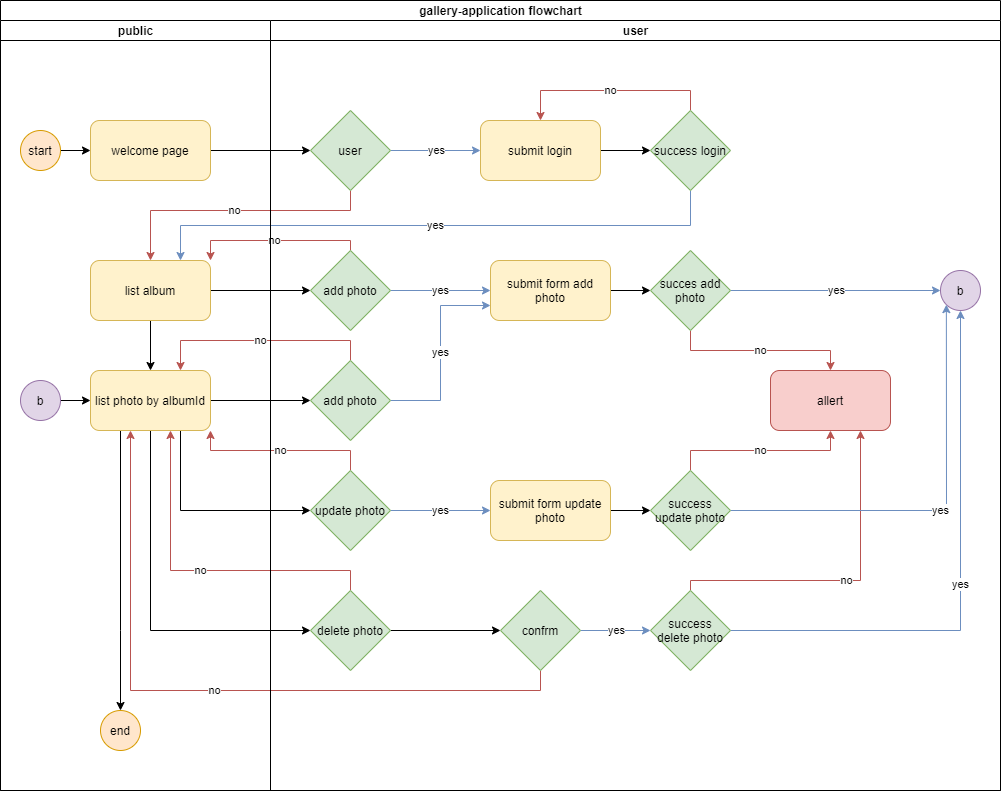

The diagram above was exported from draw.io. Its source (the exported page's mxGraphModel, read from the mxfile embedded in the PNG):
<mxGraphModel dx="1190" dy="650" grid="1" gridSize="10" guides="1" tooltips="1" connect="1" arrows="1" fold="1" page="1" pageScale="1" pageWidth="827" pageHeight="1169" math="0" shadow="0">
  <root>
    <mxCell id="WIyWlLk6GJQsqaUBKTNV-0" />
    <mxCell id="WIyWlLk6GJQsqaUBKTNV-1" parent="WIyWlLk6GJQsqaUBKTNV-0" />
    <mxCell id="o1ByarEjzEfafd9WY4Dc-25" style="edgeStyle=orthogonalEdgeStyle;rounded=0;orthogonalLoop=1;jettySize=auto;html=1;exitX=1;exitY=0.5;exitDx=0;exitDy=0;entryX=0;entryY=0.5;entryDx=0;entryDy=0;" edge="1" parent="WIyWlLk6GJQsqaUBKTNV-1" source="o1ByarEjzEfafd9WY4Dc-19" target="o1ByarEjzEfafd9WY4Dc-21">
      <mxGeometry relative="1" as="geometry" />
    </mxCell>
    <mxCell id="o1ByarEjzEfafd9WY4Dc-19" value="start" style="ellipse;whiteSpace=wrap;html=1;aspect=fixed;fillColor=#ffe6cc;strokeColor=#d79b00;" vertex="1" parent="WIyWlLk6GJQsqaUBKTNV-1">
      <mxGeometry x="40" y="560" width="40" height="40" as="geometry" />
    </mxCell>
    <mxCell id="o1ByarEjzEfafd9WY4Dc-26" style="edgeStyle=orthogonalEdgeStyle;rounded=0;orthogonalLoop=1;jettySize=auto;html=1;exitX=1;exitY=0.5;exitDx=0;exitDy=0;entryX=0;entryY=0.5;entryDx=0;entryDy=0;" edge="1" parent="WIyWlLk6GJQsqaUBKTNV-1" source="o1ByarEjzEfafd9WY4Dc-21" target="o1ByarEjzEfafd9WY4Dc-22">
      <mxGeometry relative="1" as="geometry" />
    </mxCell>
    <mxCell id="o1ByarEjzEfafd9WY4Dc-21" value="welcome page" style="rounded=1;whiteSpace=wrap;html=1;fillColor=#fff2cc;strokeColor=#d6b656;" vertex="1" parent="WIyWlLk6GJQsqaUBKTNV-1">
      <mxGeometry x="110" y="550" width="120" height="60" as="geometry" />
    </mxCell>
    <mxCell id="o1ByarEjzEfafd9WY4Dc-27" value="no" style="edgeStyle=orthogonalEdgeStyle;rounded=0;orthogonalLoop=1;jettySize=auto;html=1;exitX=0.5;exitY=1;exitDx=0;exitDy=0;entryX=0.5;entryY=0;entryDx=0;entryDy=0;fillColor=#f8cecc;strokeColor=#b85450;" edge="1" parent="WIyWlLk6GJQsqaUBKTNV-1" source="o1ByarEjzEfafd9WY4Dc-22" target="o1ByarEjzEfafd9WY4Dc-23">
      <mxGeometry relative="1" as="geometry">
        <Array as="points">
          <mxPoint x="370" y="640" />
          <mxPoint x="170" y="640" />
        </Array>
      </mxGeometry>
    </mxCell>
    <mxCell id="o1ByarEjzEfafd9WY4Dc-29" value="yes" style="edgeStyle=orthogonalEdgeStyle;rounded=0;orthogonalLoop=1;jettySize=auto;html=1;exitX=1;exitY=0.5;exitDx=0;exitDy=0;entryX=0;entryY=0.5;entryDx=0;entryDy=0;fillColor=#dae8fc;strokeColor=#6c8ebf;" edge="1" parent="WIyWlLk6GJQsqaUBKTNV-1" source="o1ByarEjzEfafd9WY4Dc-22" target="o1ByarEjzEfafd9WY4Dc-28">
      <mxGeometry relative="1" as="geometry" />
    </mxCell>
    <mxCell id="o1ByarEjzEfafd9WY4Dc-22" value="user" style="rhombus;whiteSpace=wrap;html=1;fillColor=#d5e8d4;strokeColor=#82b366;" vertex="1" parent="WIyWlLk6GJQsqaUBKTNV-1">
      <mxGeometry x="330" y="540" width="80" height="80" as="geometry" />
    </mxCell>
    <mxCell id="o1ByarEjzEfafd9WY4Dc-35" style="edgeStyle=orthogonalEdgeStyle;rounded=0;orthogonalLoop=1;jettySize=auto;html=1;exitX=0.5;exitY=1;exitDx=0;exitDy=0;entryX=0.5;entryY=0;entryDx=0;entryDy=0;" edge="1" parent="WIyWlLk6GJQsqaUBKTNV-1" source="o1ByarEjzEfafd9WY4Dc-23" target="o1ByarEjzEfafd9WY4Dc-34">
      <mxGeometry relative="1" as="geometry" />
    </mxCell>
    <mxCell id="o1ByarEjzEfafd9WY4Dc-43" style="edgeStyle=orthogonalEdgeStyle;rounded=0;orthogonalLoop=1;jettySize=auto;html=1;exitX=1;exitY=0.5;exitDx=0;exitDy=0;entryX=0;entryY=0.5;entryDx=0;entryDy=0;" edge="1" parent="WIyWlLk6GJQsqaUBKTNV-1" source="o1ByarEjzEfafd9WY4Dc-23" target="o1ByarEjzEfafd9WY4Dc-42">
      <mxGeometry relative="1" as="geometry" />
    </mxCell>
    <mxCell id="o1ByarEjzEfafd9WY4Dc-23" value="list album" style="rounded=1;whiteSpace=wrap;html=1;fillColor=#fff2cc;strokeColor=#d6b656;" vertex="1" parent="WIyWlLk6GJQsqaUBKTNV-1">
      <mxGeometry x="110" y="690" width="120" height="60" as="geometry" />
    </mxCell>
    <mxCell id="o1ByarEjzEfafd9WY4Dc-31" style="edgeStyle=orthogonalEdgeStyle;rounded=0;orthogonalLoop=1;jettySize=auto;html=1;exitX=1;exitY=0.5;exitDx=0;exitDy=0;entryX=0;entryY=0.5;entryDx=0;entryDy=0;" edge="1" parent="WIyWlLk6GJQsqaUBKTNV-1" source="o1ByarEjzEfafd9WY4Dc-28" target="o1ByarEjzEfafd9WY4Dc-30">
      <mxGeometry relative="1" as="geometry" />
    </mxCell>
    <mxCell id="o1ByarEjzEfafd9WY4Dc-28" value="submit login" style="rounded=1;whiteSpace=wrap;html=1;fillColor=#fff2cc;strokeColor=#d6b656;" vertex="1" parent="WIyWlLk6GJQsqaUBKTNV-1">
      <mxGeometry x="500" y="550" width="120" height="60" as="geometry" />
    </mxCell>
    <mxCell id="o1ByarEjzEfafd9WY4Dc-32" value="yes" style="edgeStyle=orthogonalEdgeStyle;rounded=0;orthogonalLoop=1;jettySize=auto;html=1;exitX=0.5;exitY=1;exitDx=0;exitDy=0;entryX=0.75;entryY=0;entryDx=0;entryDy=0;fillColor=#dae8fc;strokeColor=#6c8ebf;" edge="1" parent="WIyWlLk6GJQsqaUBKTNV-1" source="o1ByarEjzEfafd9WY4Dc-30" target="o1ByarEjzEfafd9WY4Dc-23">
      <mxGeometry relative="1" as="geometry" />
    </mxCell>
    <mxCell id="o1ByarEjzEfafd9WY4Dc-33" value="no" style="edgeStyle=orthogonalEdgeStyle;rounded=0;orthogonalLoop=1;jettySize=auto;html=1;exitX=0.5;exitY=0;exitDx=0;exitDy=0;entryX=0.5;entryY=0;entryDx=0;entryDy=0;fillColor=#f8cecc;strokeColor=#b85450;" edge="1" parent="WIyWlLk6GJQsqaUBKTNV-1" source="o1ByarEjzEfafd9WY4Dc-30" target="o1ByarEjzEfafd9WY4Dc-28">
      <mxGeometry relative="1" as="geometry" />
    </mxCell>
    <mxCell id="o1ByarEjzEfafd9WY4Dc-30" value="success login" style="rhombus;whiteSpace=wrap;html=1;fillColor=#d5e8d4;strokeColor=#82b366;" vertex="1" parent="WIyWlLk6GJQsqaUBKTNV-1">
      <mxGeometry x="670" y="540" width="80" height="80" as="geometry" />
    </mxCell>
    <mxCell id="o1ByarEjzEfafd9WY4Dc-37" style="edgeStyle=orthogonalEdgeStyle;rounded=0;orthogonalLoop=1;jettySize=auto;html=1;exitX=0.5;exitY=1;exitDx=0;exitDy=0;entryX=0.5;entryY=0;entryDx=0;entryDy=0;" edge="1" parent="WIyWlLk6GJQsqaUBKTNV-1" source="o1ByarEjzEfafd9WY4Dc-34" target="o1ByarEjzEfafd9WY4Dc-36">
      <mxGeometry relative="1" as="geometry">
        <Array as="points">
          <mxPoint x="140" y="860" />
          <mxPoint x="140" y="1060" />
        </Array>
      </mxGeometry>
    </mxCell>
    <mxCell id="o1ByarEjzEfafd9WY4Dc-48" style="edgeStyle=orthogonalEdgeStyle;rounded=0;orthogonalLoop=1;jettySize=auto;html=1;exitX=1;exitY=0.5;exitDx=0;exitDy=0;entryX=0;entryY=0.5;entryDx=0;entryDy=0;" edge="1" parent="WIyWlLk6GJQsqaUBKTNV-1" source="o1ByarEjzEfafd9WY4Dc-34" target="o1ByarEjzEfafd9WY4Dc-47">
      <mxGeometry relative="1" as="geometry" />
    </mxCell>
    <mxCell id="o1ByarEjzEfafd9WY4Dc-63" style="edgeStyle=orthogonalEdgeStyle;rounded=0;orthogonalLoop=1;jettySize=auto;html=1;exitX=0.75;exitY=1;exitDx=0;exitDy=0;entryX=0;entryY=0.5;entryDx=0;entryDy=0;" edge="1" parent="WIyWlLk6GJQsqaUBKTNV-1" source="o1ByarEjzEfafd9WY4Dc-34" target="o1ByarEjzEfafd9WY4Dc-61">
      <mxGeometry relative="1" as="geometry" />
    </mxCell>
    <mxCell id="o1ByarEjzEfafd9WY4Dc-64" style="edgeStyle=orthogonalEdgeStyle;rounded=0;orthogonalLoop=1;jettySize=auto;html=1;exitX=0.5;exitY=1;exitDx=0;exitDy=0;entryX=0;entryY=0.5;entryDx=0;entryDy=0;" edge="1" parent="WIyWlLk6GJQsqaUBKTNV-1" source="o1ByarEjzEfafd9WY4Dc-34" target="o1ByarEjzEfafd9WY4Dc-62">
      <mxGeometry relative="1" as="geometry" />
    </mxCell>
    <mxCell id="o1ByarEjzEfafd9WY4Dc-34" value="list photo by albumId" style="rounded=1;whiteSpace=wrap;html=1;fillColor=#fff2cc;strokeColor=#d6b656;" vertex="1" parent="WIyWlLk6GJQsqaUBKTNV-1">
      <mxGeometry x="110" y="800" width="120" height="60" as="geometry" />
    </mxCell>
    <mxCell id="o1ByarEjzEfafd9WY4Dc-36" value="end" style="ellipse;whiteSpace=wrap;html=1;aspect=fixed;fillColor=#ffe6cc;strokeColor=#d79b00;" vertex="1" parent="WIyWlLk6GJQsqaUBKTNV-1">
      <mxGeometry x="120" y="1140" width="40" height="40" as="geometry" />
    </mxCell>
    <mxCell id="o1ByarEjzEfafd9WY4Dc-44" value="no" style="edgeStyle=orthogonalEdgeStyle;rounded=0;orthogonalLoop=1;jettySize=auto;html=1;exitX=0.5;exitY=0;exitDx=0;exitDy=0;entryX=1;entryY=0;entryDx=0;entryDy=0;fillColor=#f8cecc;strokeColor=#b85450;" edge="1" parent="WIyWlLk6GJQsqaUBKTNV-1" source="o1ByarEjzEfafd9WY4Dc-42" target="o1ByarEjzEfafd9WY4Dc-23">
      <mxGeometry relative="1" as="geometry">
        <Array as="points">
          <mxPoint x="370" y="670" />
          <mxPoint x="230" y="670" />
        </Array>
      </mxGeometry>
    </mxCell>
    <mxCell id="o1ByarEjzEfafd9WY4Dc-46" value="yes" style="edgeStyle=orthogonalEdgeStyle;rounded=0;orthogonalLoop=1;jettySize=auto;html=1;exitX=1;exitY=0.5;exitDx=0;exitDy=0;entryX=0;entryY=0.5;entryDx=0;entryDy=0;fillColor=#dae8fc;strokeColor=#6c8ebf;" edge="1" parent="WIyWlLk6GJQsqaUBKTNV-1" source="o1ByarEjzEfafd9WY4Dc-42" target="o1ByarEjzEfafd9WY4Dc-45">
      <mxGeometry relative="1" as="geometry" />
    </mxCell>
    <mxCell id="o1ByarEjzEfafd9WY4Dc-42" value="add photo" style="rhombus;whiteSpace=wrap;html=1;fillColor=#d5e8d4;strokeColor=#82b366;" vertex="1" parent="WIyWlLk6GJQsqaUBKTNV-1">
      <mxGeometry x="330" y="680" width="80" height="80" as="geometry" />
    </mxCell>
    <mxCell id="o1ByarEjzEfafd9WY4Dc-52" style="edgeStyle=orthogonalEdgeStyle;rounded=0;orthogonalLoop=1;jettySize=auto;html=1;exitX=1;exitY=0.5;exitDx=0;exitDy=0;entryX=0;entryY=0.5;entryDx=0;entryDy=0;" edge="1" parent="WIyWlLk6GJQsqaUBKTNV-1" source="o1ByarEjzEfafd9WY4Dc-45" target="o1ByarEjzEfafd9WY4Dc-51">
      <mxGeometry relative="1" as="geometry" />
    </mxCell>
    <mxCell id="o1ByarEjzEfafd9WY4Dc-45" value="submit form add photo" style="rounded=1;whiteSpace=wrap;html=1;fillColor=#fff2cc;strokeColor=#d6b656;" vertex="1" parent="WIyWlLk6GJQsqaUBKTNV-1">
      <mxGeometry x="510" y="690" width="120" height="60" as="geometry" />
    </mxCell>
    <mxCell id="o1ByarEjzEfafd9WY4Dc-50" value="yes" style="edgeStyle=orthogonalEdgeStyle;rounded=0;orthogonalLoop=1;jettySize=auto;html=1;exitX=1;exitY=0.5;exitDx=0;exitDy=0;entryX=0;entryY=0.75;entryDx=0;entryDy=0;fillColor=#dae8fc;strokeColor=#6c8ebf;" edge="1" parent="WIyWlLk6GJQsqaUBKTNV-1" source="o1ByarEjzEfafd9WY4Dc-47" target="o1ByarEjzEfafd9WY4Dc-45">
      <mxGeometry relative="1" as="geometry" />
    </mxCell>
    <mxCell id="o1ByarEjzEfafd9WY4Dc-68" value="no" style="edgeStyle=orthogonalEdgeStyle;rounded=0;orthogonalLoop=1;jettySize=auto;html=1;exitX=0.5;exitY=0;exitDx=0;exitDy=0;entryX=0.75;entryY=0;entryDx=0;entryDy=0;fillColor=#f8cecc;strokeColor=#b85450;" edge="1" parent="WIyWlLk6GJQsqaUBKTNV-1" source="o1ByarEjzEfafd9WY4Dc-47" target="o1ByarEjzEfafd9WY4Dc-34">
      <mxGeometry relative="1" as="geometry" />
    </mxCell>
    <mxCell id="o1ByarEjzEfafd9WY4Dc-47" value="add photo" style="rhombus;whiteSpace=wrap;html=1;fillColor=#d5e8d4;strokeColor=#82b366;" vertex="1" parent="WIyWlLk6GJQsqaUBKTNV-1">
      <mxGeometry x="330" y="790" width="80" height="80" as="geometry" />
    </mxCell>
    <mxCell id="o1ByarEjzEfafd9WY4Dc-56" value="yes" style="edgeStyle=orthogonalEdgeStyle;rounded=0;orthogonalLoop=1;jettySize=auto;html=1;exitX=1;exitY=0.5;exitDx=0;exitDy=0;entryX=0;entryY=0.5;entryDx=0;entryDy=0;fillColor=#dae8fc;strokeColor=#6c8ebf;" edge="1" parent="WIyWlLk6GJQsqaUBKTNV-1" source="o1ByarEjzEfafd9WY4Dc-51" target="o1ByarEjzEfafd9WY4Dc-54">
      <mxGeometry relative="1" as="geometry" />
    </mxCell>
    <mxCell id="o1ByarEjzEfafd9WY4Dc-60" value="no" style="edgeStyle=orthogonalEdgeStyle;rounded=0;orthogonalLoop=1;jettySize=auto;html=1;exitX=0.5;exitY=1;exitDx=0;exitDy=0;entryX=0.5;entryY=0;entryDx=0;entryDy=0;fillColor=#f8cecc;strokeColor=#b85450;" edge="1" parent="WIyWlLk6GJQsqaUBKTNV-1" source="o1ByarEjzEfafd9WY4Dc-51" target="o1ByarEjzEfafd9WY4Dc-59">
      <mxGeometry relative="1" as="geometry" />
    </mxCell>
    <mxCell id="o1ByarEjzEfafd9WY4Dc-51" value="succes add&lt;br&gt;photo" style="rhombus;whiteSpace=wrap;html=1;fillColor=#d5e8d4;strokeColor=#82b366;" vertex="1" parent="WIyWlLk6GJQsqaUBKTNV-1">
      <mxGeometry x="670" y="680" width="80" height="80" as="geometry" />
    </mxCell>
    <mxCell id="o1ByarEjzEfafd9WY4Dc-54" value="b" style="ellipse;whiteSpace=wrap;html=1;aspect=fixed;fillColor=#e1d5e7;strokeColor=#9673a6;" vertex="1" parent="WIyWlLk6GJQsqaUBKTNV-1">
      <mxGeometry x="960" y="700" width="40" height="40" as="geometry" />
    </mxCell>
    <mxCell id="o1ByarEjzEfafd9WY4Dc-58" style="edgeStyle=orthogonalEdgeStyle;rounded=0;orthogonalLoop=1;jettySize=auto;html=1;exitX=1;exitY=0.5;exitDx=0;exitDy=0;entryX=0;entryY=0.5;entryDx=0;entryDy=0;" edge="1" parent="WIyWlLk6GJQsqaUBKTNV-1" source="o1ByarEjzEfafd9WY4Dc-57" target="o1ByarEjzEfafd9WY4Dc-34">
      <mxGeometry relative="1" as="geometry" />
    </mxCell>
    <mxCell id="o1ByarEjzEfafd9WY4Dc-57" value="b" style="ellipse;whiteSpace=wrap;html=1;aspect=fixed;fillColor=#e1d5e7;strokeColor=#9673a6;" vertex="1" parent="WIyWlLk6GJQsqaUBKTNV-1">
      <mxGeometry x="40" y="810" width="40" height="40" as="geometry" />
    </mxCell>
    <mxCell id="o1ByarEjzEfafd9WY4Dc-59" value="allert" style="rounded=1;whiteSpace=wrap;html=1;fillColor=#f8cecc;strokeColor=#b85450;" vertex="1" parent="WIyWlLk6GJQsqaUBKTNV-1">
      <mxGeometry x="790" y="800" width="120" height="60" as="geometry" />
    </mxCell>
    <mxCell id="o1ByarEjzEfafd9WY4Dc-66" value="yes" style="edgeStyle=orthogonalEdgeStyle;rounded=0;orthogonalLoop=1;jettySize=auto;html=1;exitX=1;exitY=0.5;exitDx=0;exitDy=0;entryX=0;entryY=0.5;entryDx=0;entryDy=0;fillColor=#dae8fc;strokeColor=#6c8ebf;" edge="1" parent="WIyWlLk6GJQsqaUBKTNV-1" source="o1ByarEjzEfafd9WY4Dc-61" target="o1ByarEjzEfafd9WY4Dc-65">
      <mxGeometry relative="1" as="geometry" />
    </mxCell>
    <mxCell id="o1ByarEjzEfafd9WY4Dc-69" value="no" style="edgeStyle=orthogonalEdgeStyle;rounded=0;orthogonalLoop=1;jettySize=auto;html=1;exitX=0.5;exitY=0;exitDx=0;exitDy=0;entryX=1;entryY=1;entryDx=0;entryDy=0;fillColor=#f8cecc;strokeColor=#b85450;" edge="1" parent="WIyWlLk6GJQsqaUBKTNV-1" source="o1ByarEjzEfafd9WY4Dc-61" target="o1ByarEjzEfafd9WY4Dc-34">
      <mxGeometry relative="1" as="geometry" />
    </mxCell>
    <mxCell id="o1ByarEjzEfafd9WY4Dc-61" value="update photo" style="rhombus;whiteSpace=wrap;html=1;fillColor=#d5e8d4;strokeColor=#82b366;" vertex="1" parent="WIyWlLk6GJQsqaUBKTNV-1">
      <mxGeometry x="330" y="900" width="80" height="80" as="geometry" />
    </mxCell>
    <mxCell id="o1ByarEjzEfafd9WY4Dc-70" value="no" style="edgeStyle=orthogonalEdgeStyle;rounded=0;orthogonalLoop=1;jettySize=auto;html=1;exitX=0.5;exitY=0;exitDx=0;exitDy=0;fillColor=#f8cecc;strokeColor=#b85450;" edge="1" parent="WIyWlLk6GJQsqaUBKTNV-1" source="o1ByarEjzEfafd9WY4Dc-62">
      <mxGeometry relative="1" as="geometry">
        <mxPoint x="190" y="860" as="targetPoint" />
        <Array as="points">
          <mxPoint x="370" y="1000" />
          <mxPoint x="190" y="1000" />
          <mxPoint x="190" y="860" />
        </Array>
      </mxGeometry>
    </mxCell>
    <mxCell id="o1ByarEjzEfafd9WY4Dc-75" style="edgeStyle=orthogonalEdgeStyle;rounded=0;orthogonalLoop=1;jettySize=auto;html=1;exitX=1;exitY=0.5;exitDx=0;exitDy=0;entryX=0;entryY=0.5;entryDx=0;entryDy=0;" edge="1" parent="WIyWlLk6GJQsqaUBKTNV-1" source="o1ByarEjzEfafd9WY4Dc-62" target="o1ByarEjzEfafd9WY4Dc-74">
      <mxGeometry relative="1" as="geometry" />
    </mxCell>
    <mxCell id="o1ByarEjzEfafd9WY4Dc-62" value="delete photo" style="rhombus;whiteSpace=wrap;html=1;fillColor=#d5e8d4;strokeColor=#82b366;" vertex="1" parent="WIyWlLk6GJQsqaUBKTNV-1">
      <mxGeometry x="330" y="1020" width="80" height="80" as="geometry" />
    </mxCell>
    <mxCell id="o1ByarEjzEfafd9WY4Dc-79" style="edgeStyle=orthogonalEdgeStyle;rounded=0;orthogonalLoop=1;jettySize=auto;html=1;exitX=1;exitY=0.5;exitDx=0;exitDy=0;entryX=0;entryY=0.5;entryDx=0;entryDy=0;" edge="1" parent="WIyWlLk6GJQsqaUBKTNV-1" source="o1ByarEjzEfafd9WY4Dc-65" target="o1ByarEjzEfafd9WY4Dc-77">
      <mxGeometry relative="1" as="geometry" />
    </mxCell>
    <mxCell id="o1ByarEjzEfafd9WY4Dc-65" value="submit form update photo" style="rounded=1;whiteSpace=wrap;html=1;fillColor=#fff2cc;strokeColor=#d6b656;" vertex="1" parent="WIyWlLk6GJQsqaUBKTNV-1">
      <mxGeometry x="510" y="910" width="120" height="60" as="geometry" />
    </mxCell>
    <mxCell id="o1ByarEjzEfafd9WY4Dc-84" value="no" style="edgeStyle=orthogonalEdgeStyle;rounded=0;orthogonalLoop=1;jettySize=auto;html=1;exitX=0.5;exitY=0;exitDx=0;exitDy=0;entryX=0.75;entryY=1;entryDx=0;entryDy=0;fillColor=#f8cecc;strokeColor=#b85450;" edge="1" parent="WIyWlLk6GJQsqaUBKTNV-1" source="o1ByarEjzEfafd9WY4Dc-73" target="o1ByarEjzEfafd9WY4Dc-59">
      <mxGeometry relative="1" as="geometry">
        <Array as="points">
          <mxPoint x="710" y="1010" />
          <mxPoint x="880" y="1010" />
        </Array>
      </mxGeometry>
    </mxCell>
    <mxCell id="o1ByarEjzEfafd9WY4Dc-85" value="yes" style="edgeStyle=orthogonalEdgeStyle;rounded=0;orthogonalLoop=1;jettySize=auto;html=1;exitX=1;exitY=0.5;exitDx=0;exitDy=0;entryX=0.5;entryY=1;entryDx=0;entryDy=0;fillColor=#dae8fc;strokeColor=#6c8ebf;" edge="1" parent="WIyWlLk6GJQsqaUBKTNV-1" source="o1ByarEjzEfafd9WY4Dc-73" target="o1ByarEjzEfafd9WY4Dc-54">
      <mxGeometry relative="1" as="geometry" />
    </mxCell>
    <mxCell id="o1ByarEjzEfafd9WY4Dc-73" value="success&lt;br&gt;delete photo" style="rhombus;whiteSpace=wrap;html=1;fillColor=#d5e8d4;strokeColor=#82b366;" vertex="1" parent="WIyWlLk6GJQsqaUBKTNV-1">
      <mxGeometry x="670" y="1020" width="80" height="80" as="geometry" />
    </mxCell>
    <mxCell id="o1ByarEjzEfafd9WY4Dc-76" value="yes" style="edgeStyle=orthogonalEdgeStyle;rounded=0;orthogonalLoop=1;jettySize=auto;html=1;exitX=1;exitY=0.5;exitDx=0;exitDy=0;entryX=0;entryY=0.5;entryDx=0;entryDy=0;fillColor=#dae8fc;strokeColor=#6c8ebf;" edge="1" parent="WIyWlLk6GJQsqaUBKTNV-1" source="o1ByarEjzEfafd9WY4Dc-74" target="o1ByarEjzEfafd9WY4Dc-73">
      <mxGeometry relative="1" as="geometry" />
    </mxCell>
    <mxCell id="o1ByarEjzEfafd9WY4Dc-78" value="no" style="edgeStyle=orthogonalEdgeStyle;rounded=0;orthogonalLoop=1;jettySize=auto;html=1;exitX=0.5;exitY=1;exitDx=0;exitDy=0;fillColor=#f8cecc;strokeColor=#b85450;" edge="1" parent="WIyWlLk6GJQsqaUBKTNV-1" source="o1ByarEjzEfafd9WY4Dc-74">
      <mxGeometry relative="1" as="geometry">
        <mxPoint x="150.0000000000001" y="860" as="targetPoint" />
      </mxGeometry>
    </mxCell>
    <mxCell id="o1ByarEjzEfafd9WY4Dc-74" value="confrm" style="rhombus;whiteSpace=wrap;html=1;fillColor=#d5e8d4;strokeColor=#82b366;" vertex="1" parent="WIyWlLk6GJQsqaUBKTNV-1">
      <mxGeometry x="520" y="1020" width="80" height="80" as="geometry" />
    </mxCell>
    <mxCell id="o1ByarEjzEfafd9WY4Dc-80" value="no" style="edgeStyle=orthogonalEdgeStyle;rounded=0;orthogonalLoop=1;jettySize=auto;html=1;exitX=0.5;exitY=0;exitDx=0;exitDy=0;entryX=0.5;entryY=1;entryDx=0;entryDy=0;fillColor=#f8cecc;strokeColor=#b85450;" edge="1" parent="WIyWlLk6GJQsqaUBKTNV-1" source="o1ByarEjzEfafd9WY4Dc-77" target="o1ByarEjzEfafd9WY4Dc-59">
      <mxGeometry relative="1" as="geometry" />
    </mxCell>
    <mxCell id="o1ByarEjzEfafd9WY4Dc-86" value="yes" style="edgeStyle=orthogonalEdgeStyle;rounded=0;orthogonalLoop=1;jettySize=auto;html=1;exitX=1;exitY=0.5;exitDx=0;exitDy=0;entryX=0;entryY=1;entryDx=0;entryDy=0;fillColor=#dae8fc;strokeColor=#6c8ebf;" edge="1" parent="WIyWlLk6GJQsqaUBKTNV-1" source="o1ByarEjzEfafd9WY4Dc-77" target="o1ByarEjzEfafd9WY4Dc-54">
      <mxGeometry relative="1" as="geometry" />
    </mxCell>
    <mxCell id="o1ByarEjzEfafd9WY4Dc-77" value="success&lt;br&gt;update photo" style="rhombus;whiteSpace=wrap;html=1;fillColor=#d5e8d4;strokeColor=#82b366;" vertex="1" parent="WIyWlLk6GJQsqaUBKTNV-1">
      <mxGeometry x="670" y="900" width="80" height="80" as="geometry" />
    </mxCell>
    <mxCell id="o1ByarEjzEfafd9WY4Dc-91" value="gallery-application flowchart" style="swimlane;html=1;childLayout=stackLayout;resizeParent=1;resizeParentMax=0;startSize=20;" vertex="1" parent="WIyWlLk6GJQsqaUBKTNV-1">
      <mxGeometry x="20" y="430" width="1000" height="790" as="geometry" />
    </mxCell>
    <mxCell id="o1ByarEjzEfafd9WY4Dc-92" value="public" style="swimlane;html=1;startSize=20;" vertex="1" parent="o1ByarEjzEfafd9WY4Dc-91">
      <mxGeometry y="20" width="270" height="770" as="geometry" />
    </mxCell>
    <mxCell id="o1ByarEjzEfafd9WY4Dc-93" value="user" style="swimlane;html=1;startSize=20;" vertex="1" parent="o1ByarEjzEfafd9WY4Dc-91">
      <mxGeometry x="270" y="20" width="730" height="770" as="geometry" />
    </mxCell>
  </root>
</mxGraphModel>